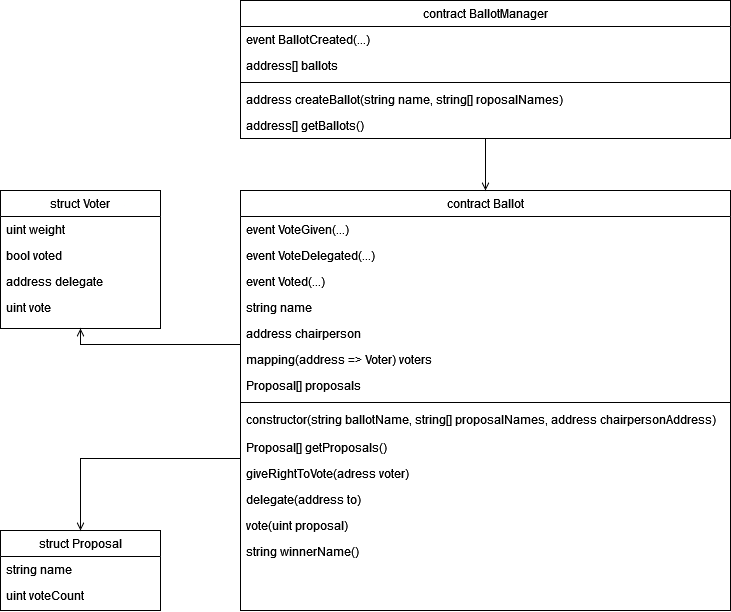

The diagram above was exported from draw.io. Its source (the exported page's mxGraphModel, read from the mxfile embedded in the PNG):
<mxGraphModel dx="1366" dy="737" grid="1" gridSize="10" guides="1" tooltips="1" connect="1" arrows="1" fold="1" page="1" pageScale="1" pageWidth="827" pageHeight="1169" math="0" shadow="0">
  <root>
    <mxCell id="WIyWlLk6GJQsqaUBKTNV-0" />
    <mxCell id="WIyWlLk6GJQsqaUBKTNV-1" parent="WIyWlLk6GJQsqaUBKTNV-0" />
    <mxCell id="zkfFHV4jXpPFQw0GAbJ--6" value="contract Ballot" style="swimlane;fontStyle=0;align=center;verticalAlign=top;childLayout=stackLayout;horizontal=1;startSize=26;horizontalStack=0;resizeParent=1;resizeLast=0;collapsible=1;marginBottom=0;rounded=0;shadow=0;strokeWidth=1;" parent="WIyWlLk6GJQsqaUBKTNV-1" vertex="1">
      <mxGeometry x="280" y="290" width="490" height="420" as="geometry">
        <mxRectangle x="130" y="380" width="160" height="26" as="alternateBounds" />
      </mxGeometry>
    </mxCell>
    <mxCell id="zkfFHV4jXpPFQw0GAbJ--7" value="event VoteGiven(...)" style="text;align=left;verticalAlign=top;spacingLeft=4;spacingRight=4;overflow=hidden;rotatable=0;points=[[0,0.5],[1,0.5]];portConstraint=eastwest;" parent="zkfFHV4jXpPFQw0GAbJ--6" vertex="1">
      <mxGeometry y="26" width="490" height="26" as="geometry" />
    </mxCell>
    <mxCell id="zkfFHV4jXpPFQw0GAbJ--8" value="event VoteDelegated(...)" style="text;align=left;verticalAlign=top;spacingLeft=4;spacingRight=4;overflow=hidden;rotatable=0;points=[[0,0.5],[1,0.5]];portConstraint=eastwest;rounded=0;shadow=0;html=0;" parent="zkfFHV4jXpPFQw0GAbJ--6" vertex="1">
      <mxGeometry y="52" width="490" height="26" as="geometry" />
    </mxCell>
    <mxCell id="WOaV0mju8_K7qeRTry6K-4" value="event Voted(...)" style="text;strokeColor=none;fillColor=none;align=left;verticalAlign=top;spacingLeft=4;spacingRight=4;overflow=hidden;rotatable=0;points=[[0,0.5],[1,0.5]];portConstraint=eastwest;whiteSpace=wrap;html=1;" vertex="1" parent="zkfFHV4jXpPFQw0GAbJ--6">
      <mxGeometry y="78" width="490" height="26" as="geometry" />
    </mxCell>
    <mxCell id="WOaV0mju8_K7qeRTry6K-13" value="string name" style="text;strokeColor=none;fillColor=none;align=left;verticalAlign=top;spacingLeft=4;spacingRight=4;overflow=hidden;rotatable=0;points=[[0,0.5],[1,0.5]];portConstraint=eastwest;whiteSpace=wrap;html=1;" vertex="1" parent="zkfFHV4jXpPFQw0GAbJ--6">
      <mxGeometry y="104" width="490" height="26" as="geometry" />
    </mxCell>
    <mxCell id="WOaV0mju8_K7qeRTry6K-14" value="address chairperson" style="text;strokeColor=none;fillColor=none;align=left;verticalAlign=top;spacingLeft=4;spacingRight=4;overflow=hidden;rotatable=0;points=[[0,0.5],[1,0.5]];portConstraint=eastwest;whiteSpace=wrap;html=1;" vertex="1" parent="zkfFHV4jXpPFQw0GAbJ--6">
      <mxGeometry y="130" width="490" height="26" as="geometry" />
    </mxCell>
    <mxCell id="WOaV0mju8_K7qeRTry6K-16" value="mapping(address =&amp;gt; Voter) voters" style="text;strokeColor=none;fillColor=none;align=left;verticalAlign=top;spacingLeft=4;spacingRight=4;overflow=hidden;rotatable=0;points=[[0,0.5],[1,0.5]];portConstraint=eastwest;whiteSpace=wrap;html=1;" vertex="1" parent="zkfFHV4jXpPFQw0GAbJ--6">
      <mxGeometry y="156" width="490" height="26" as="geometry" />
    </mxCell>
    <mxCell id="WOaV0mju8_K7qeRTry6K-15" value="Proposal[] proposals" style="text;strokeColor=none;fillColor=none;align=left;verticalAlign=top;spacingLeft=4;spacingRight=4;overflow=hidden;rotatable=0;points=[[0,0.5],[1,0.5]];portConstraint=eastwest;whiteSpace=wrap;html=1;" vertex="1" parent="zkfFHV4jXpPFQw0GAbJ--6">
      <mxGeometry y="182" width="490" height="26" as="geometry" />
    </mxCell>
    <mxCell id="WOaV0mju8_K7qeRTry6K-5" value="" style="line;strokeWidth=1;fillColor=none;align=left;verticalAlign=middle;spacingTop=-1;spacingLeft=3;spacingRight=3;rotatable=0;labelPosition=right;points=[];portConstraint=eastwest;strokeColor=inherit;" vertex="1" parent="zkfFHV4jXpPFQw0GAbJ--6">
      <mxGeometry y="208" width="490" height="8" as="geometry" />
    </mxCell>
    <mxCell id="WOaV0mju8_K7qeRTry6K-7" value="constructor(string ballotName, string[] proposalNames, address chairpersonAddress)" style="text;strokeColor=none;fillColor=none;align=left;verticalAlign=top;spacingLeft=4;spacingRight=4;overflow=hidden;rotatable=0;points=[[0,0.5],[1,0.5]];portConstraint=eastwest;whiteSpace=wrap;html=1;" vertex="1" parent="zkfFHV4jXpPFQw0GAbJ--6">
      <mxGeometry y="216" width="490" height="28" as="geometry" />
    </mxCell>
    <mxCell id="WOaV0mju8_K7qeRTry6K-8" value="Proposal[] getProposals()" style="text;strokeColor=none;fillColor=none;align=left;verticalAlign=top;spacingLeft=4;spacingRight=4;overflow=hidden;rotatable=0;points=[[0,0.5],[1,0.5]];portConstraint=eastwest;whiteSpace=wrap;html=1;" vertex="1" parent="zkfFHV4jXpPFQw0GAbJ--6">
      <mxGeometry y="244" width="490" height="26" as="geometry" />
    </mxCell>
    <mxCell id="WOaV0mju8_K7qeRTry6K-9" value="giveRightToVote(adress voter)" style="text;strokeColor=none;fillColor=none;align=left;verticalAlign=top;spacingLeft=4;spacingRight=4;overflow=hidden;rotatable=0;points=[[0,0.5],[1,0.5]];portConstraint=eastwest;whiteSpace=wrap;html=1;" vertex="1" parent="zkfFHV4jXpPFQw0GAbJ--6">
      <mxGeometry y="270" width="490" height="26" as="geometry" />
    </mxCell>
    <mxCell id="WOaV0mju8_K7qeRTry6K-10" value="delegate(address to)" style="text;strokeColor=none;fillColor=none;align=left;verticalAlign=top;spacingLeft=4;spacingRight=4;overflow=hidden;rotatable=0;points=[[0,0.5],[1,0.5]];portConstraint=eastwest;whiteSpace=wrap;html=1;" vertex="1" parent="zkfFHV4jXpPFQw0GAbJ--6">
      <mxGeometry y="296" width="490" height="26" as="geometry" />
    </mxCell>
    <mxCell id="WOaV0mju8_K7qeRTry6K-11" value="vote(uint proposal)" style="text;strokeColor=none;fillColor=none;align=left;verticalAlign=top;spacingLeft=4;spacingRight=4;overflow=hidden;rotatable=0;points=[[0,0.5],[1,0.5]];portConstraint=eastwest;whiteSpace=wrap;html=1;" vertex="1" parent="zkfFHV4jXpPFQw0GAbJ--6">
      <mxGeometry y="322" width="490" height="26" as="geometry" />
    </mxCell>
    <mxCell id="WOaV0mju8_K7qeRTry6K-12" value="string winnerName()" style="text;strokeColor=none;fillColor=none;align=left;verticalAlign=top;spacingLeft=4;spacingRight=4;overflow=hidden;rotatable=0;points=[[0,0.5],[1,0.5]];portConstraint=eastwest;whiteSpace=wrap;html=1;" vertex="1" parent="zkfFHV4jXpPFQw0GAbJ--6">
      <mxGeometry y="348" width="490" height="26" as="geometry" />
    </mxCell>
    <mxCell id="zkfFHV4jXpPFQw0GAbJ--13" value="contract BallotManager" style="swimlane;fontStyle=0;align=center;verticalAlign=top;childLayout=stackLayout;horizontal=1;startSize=26;horizontalStack=0;resizeParent=1;resizeLast=0;collapsible=1;marginBottom=0;rounded=0;shadow=0;strokeWidth=1;" parent="WIyWlLk6GJQsqaUBKTNV-1" vertex="1">
      <mxGeometry x="280" y="100" width="490" height="138" as="geometry">
        <mxRectangle x="340" y="380" width="170" height="26" as="alternateBounds" />
      </mxGeometry>
    </mxCell>
    <mxCell id="zkfFHV4jXpPFQw0GAbJ--14" value="event BallotCreated(...)" style="text;align=left;verticalAlign=top;spacingLeft=4;spacingRight=4;overflow=hidden;rotatable=0;points=[[0,0.5],[1,0.5]];portConstraint=eastwest;" parent="zkfFHV4jXpPFQw0GAbJ--13" vertex="1">
      <mxGeometry y="26" width="490" height="26" as="geometry" />
    </mxCell>
    <mxCell id="WOaV0mju8_K7qeRTry6K-38" value="address[] ballots" style="text;align=left;verticalAlign=top;spacingLeft=4;spacingRight=4;overflow=hidden;rotatable=0;points=[[0,0.5],[1,0.5]];portConstraint=eastwest;" vertex="1" parent="zkfFHV4jXpPFQw0GAbJ--13">
      <mxGeometry y="52" width="490" height="26" as="geometry" />
    </mxCell>
    <mxCell id="WOaV0mju8_K7qeRTry6K-2" value="" style="line;strokeWidth=1;fillColor=none;align=left;verticalAlign=middle;spacingTop=-1;spacingLeft=3;spacingRight=3;rotatable=0;labelPosition=right;points=[];portConstraint=eastwest;strokeColor=inherit;" vertex="1" parent="zkfFHV4jXpPFQw0GAbJ--13">
      <mxGeometry y="78" width="490" height="8" as="geometry" />
    </mxCell>
    <mxCell id="WOaV0mju8_K7qeRTry6K-1" value="address createBallot(string name, string[] roposalNames)" style="text;strokeColor=none;fillColor=none;align=left;verticalAlign=top;spacingLeft=4;spacingRight=4;overflow=hidden;rotatable=0;points=[[0,0.5],[1,0.5]];portConstraint=eastwest;whiteSpace=wrap;html=1;" vertex="1" parent="zkfFHV4jXpPFQw0GAbJ--13">
      <mxGeometry y="86" width="490" height="26" as="geometry" />
    </mxCell>
    <mxCell id="WOaV0mju8_K7qeRTry6K-3" value="address[] getBallots()" style="text;strokeColor=none;fillColor=none;align=left;verticalAlign=top;spacingLeft=4;spacingRight=4;overflow=hidden;rotatable=0;points=[[0,0.5],[1,0.5]];portConstraint=eastwest;whiteSpace=wrap;html=1;" vertex="1" parent="zkfFHV4jXpPFQw0GAbJ--13">
      <mxGeometry y="112" width="490" height="26" as="geometry" />
    </mxCell>
    <mxCell id="WOaV0mju8_K7qeRTry6K-17" value="struct Proposal" style="swimlane;fontStyle=0;align=center;verticalAlign=top;childLayout=stackLayout;horizontal=1;startSize=26;horizontalStack=0;resizeParent=1;resizeLast=0;collapsible=1;marginBottom=0;rounded=0;shadow=0;strokeWidth=1;" vertex="1" parent="WIyWlLk6GJQsqaUBKTNV-1">
      <mxGeometry x="40" y="630" width="160" height="80" as="geometry">
        <mxRectangle x="340" y="380" width="170" height="26" as="alternateBounds" />
      </mxGeometry>
    </mxCell>
    <mxCell id="WOaV0mju8_K7qeRTry6K-18" value="string name" style="text;align=left;verticalAlign=top;spacingLeft=4;spacingRight=4;overflow=hidden;rotatable=0;points=[[0,0.5],[1,0.5]];portConstraint=eastwest;" vertex="1" parent="WOaV0mju8_K7qeRTry6K-17">
      <mxGeometry y="26" width="160" height="26" as="geometry" />
    </mxCell>
    <mxCell id="WOaV0mju8_K7qeRTry6K-22" value="uint voteCount" style="text;align=left;verticalAlign=top;spacingLeft=4;spacingRight=4;overflow=hidden;rotatable=0;points=[[0,0.5],[1,0.5]];portConstraint=eastwest;" vertex="1" parent="WOaV0mju8_K7qeRTry6K-17">
      <mxGeometry y="52" width="160" height="26" as="geometry" />
    </mxCell>
    <mxCell id="WOaV0mju8_K7qeRTry6K-25" value="struct Voter" style="swimlane;fontStyle=0;align=center;verticalAlign=top;childLayout=stackLayout;horizontal=1;startSize=26;horizontalStack=0;resizeParent=1;resizeLast=0;collapsible=1;marginBottom=0;rounded=0;shadow=0;strokeWidth=1;" vertex="1" parent="WIyWlLk6GJQsqaUBKTNV-1">
      <mxGeometry x="40" y="290" width="160" height="138" as="geometry">
        <mxRectangle x="340" y="380" width="170" height="26" as="alternateBounds" />
      </mxGeometry>
    </mxCell>
    <mxCell id="WOaV0mju8_K7qeRTry6K-26" value="uint weight" style="text;align=left;verticalAlign=top;spacingLeft=4;spacingRight=4;overflow=hidden;rotatable=0;points=[[0,0.5],[1,0.5]];portConstraint=eastwest;" vertex="1" parent="WOaV0mju8_K7qeRTry6K-25">
      <mxGeometry y="26" width="160" height="26" as="geometry" />
    </mxCell>
    <mxCell id="WOaV0mju8_K7qeRTry6K-27" value="bool voted" style="text;align=left;verticalAlign=top;spacingLeft=4;spacingRight=4;overflow=hidden;rotatable=0;points=[[0,0.5],[1,0.5]];portConstraint=eastwest;" vertex="1" parent="WOaV0mju8_K7qeRTry6K-25">
      <mxGeometry y="52" width="160" height="26" as="geometry" />
    </mxCell>
    <mxCell id="WOaV0mju8_K7qeRTry6K-28" value="address delegate" style="text;align=left;verticalAlign=top;spacingLeft=4;spacingRight=4;overflow=hidden;rotatable=0;points=[[0,0.5],[1,0.5]];portConstraint=eastwest;" vertex="1" parent="WOaV0mju8_K7qeRTry6K-25">
      <mxGeometry y="78" width="160" height="26" as="geometry" />
    </mxCell>
    <mxCell id="WOaV0mju8_K7qeRTry6K-29" value="uint vote" style="text;align=left;verticalAlign=top;spacingLeft=4;spacingRight=4;overflow=hidden;rotatable=0;points=[[0,0.5],[1,0.5]];portConstraint=eastwest;" vertex="1" parent="WOaV0mju8_K7qeRTry6K-25">
      <mxGeometry y="104" width="160" height="26" as="geometry" />
    </mxCell>
    <mxCell id="WOaV0mju8_K7qeRTry6K-30" value="" style="endArrow=open;shadow=0;strokeWidth=1;rounded=0;endFill=1;edgeStyle=elbowEdgeStyle;elbow=vertical;exitX=0;exitY=0.5;exitDx=0;exitDy=0;" edge="1" parent="WIyWlLk6GJQsqaUBKTNV-1" source="WOaV0mju8_K7qeRTry6K-15" target="WOaV0mju8_K7qeRTry6K-17">
      <mxGeometry x="0.5" y="41" relative="1" as="geometry">
        <mxPoint x="140" y="170" as="sourcePoint" />
        <mxPoint x="230" y="170" as="targetPoint" />
        <mxPoint x="-40" y="32" as="offset" />
      </mxGeometry>
    </mxCell>
    <mxCell id="WOaV0mju8_K7qeRTry6K-32" value="" style="resizable=0;align=right;verticalAlign=bottom;labelBackgroundColor=none;fontSize=12;" connectable="0" vertex="1" parent="WOaV0mju8_K7qeRTry6K-30">
      <mxGeometry x="1" relative="1" as="geometry">
        <mxPoint x="20" y="-5" as="offset" />
      </mxGeometry>
    </mxCell>
    <mxCell id="WOaV0mju8_K7qeRTry6K-34" value="" style="endArrow=open;shadow=0;strokeWidth=1;rounded=0;endFill=1;edgeStyle=elbowEdgeStyle;elbow=vertical;exitX=0;exitY=0.5;exitDx=0;exitDy=0;" edge="1" parent="WIyWlLk6GJQsqaUBKTNV-1" source="WOaV0mju8_K7qeRTry6K-16" target="WOaV0mju8_K7qeRTry6K-25">
      <mxGeometry x="0.5" y="41" relative="1" as="geometry">
        <mxPoint x="290" y="495" as="sourcePoint" />
        <mxPoint x="210" y="495" as="targetPoint" />
        <mxPoint x="-40" y="32" as="offset" />
      </mxGeometry>
    </mxCell>
    <mxCell id="WOaV0mju8_K7qeRTry6K-35" value="" style="resizable=0;align=right;verticalAlign=bottom;labelBackgroundColor=none;fontSize=12;" connectable="0" vertex="1" parent="WOaV0mju8_K7qeRTry6K-34">
      <mxGeometry x="1" relative="1" as="geometry">
        <mxPoint x="20" y="-5" as="offset" />
      </mxGeometry>
    </mxCell>
    <mxCell id="WOaV0mju8_K7qeRTry6K-39" value="" style="endArrow=open;shadow=0;strokeWidth=1;rounded=0;endFill=1;edgeStyle=elbowEdgeStyle;elbow=vertical;" edge="1" parent="WIyWlLk6GJQsqaUBKTNV-1" source="WOaV0mju8_K7qeRTry6K-3" target="zkfFHV4jXpPFQw0GAbJ--6">
      <mxGeometry x="0.5" y="41" relative="1" as="geometry">
        <mxPoint x="290" y="469" as="sourcePoint" />
        <mxPoint x="130" y="438" as="targetPoint" />
        <mxPoint x="-40" y="32" as="offset" />
      </mxGeometry>
    </mxCell>
    <mxCell id="WOaV0mju8_K7qeRTry6K-40" value="" style="resizable=0;align=right;verticalAlign=bottom;labelBackgroundColor=none;fontSize=12;" connectable="0" vertex="1" parent="WOaV0mju8_K7qeRTry6K-39">
      <mxGeometry x="1" relative="1" as="geometry">
        <mxPoint x="20" y="-5" as="offset" />
      </mxGeometry>
    </mxCell>
  </root>
</mxGraphModel>